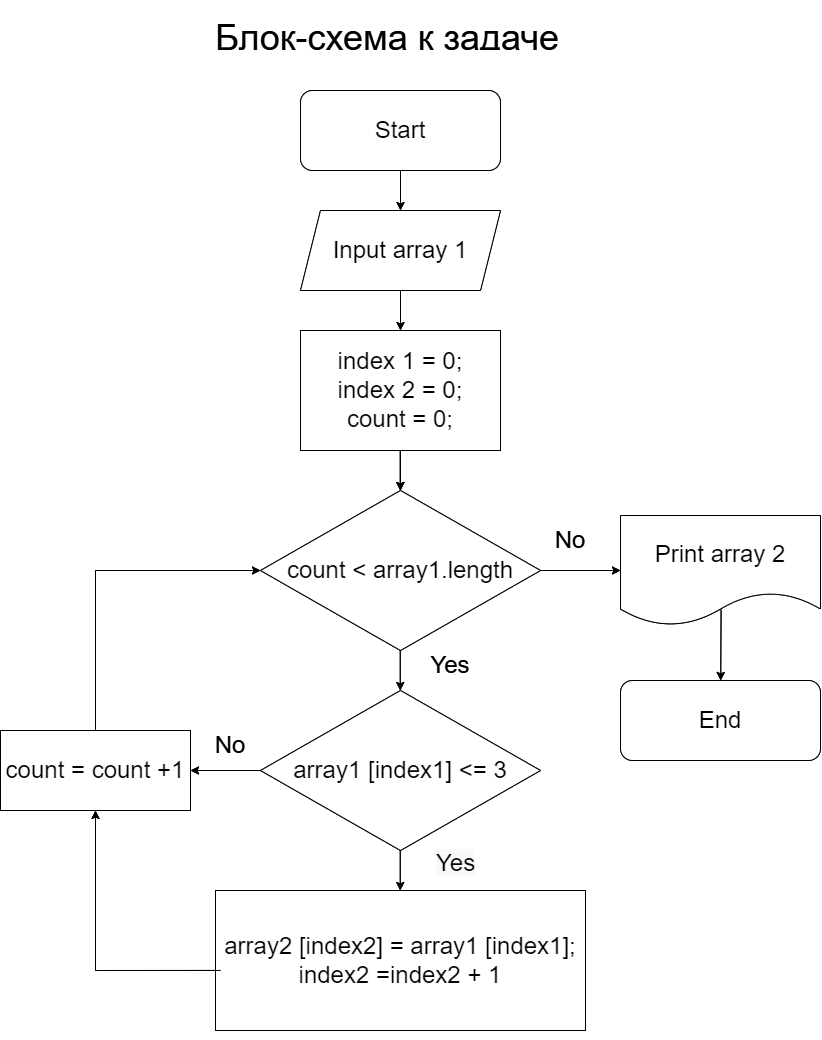

The diagram above was exported from draw.io. Its source (the exported page's mxGraphModel, read from the mxfile embedded in the PNG):
<mxGraphModel dx="2649" dy="1389" grid="1" gridSize="10" guides="1" tooltips="1" connect="1" arrows="1" fold="1" page="1" pageScale="1" pageWidth="827" pageHeight="1169" math="0" shadow="0">
  <root>
    <mxCell id="0" />
    <mxCell id="1" style="locked=1;" parent="0" />
    <mxCell id="uIxjQIw5FXwImYof4lKl-2" value="&lt;h1&gt;&lt;span style=&quot;background-color: initial; font-weight: normal;&quot;&gt;&lt;font style=&quot;font-size: 36px;&quot;&gt;Блок-схема к задаче&lt;/font&gt;&lt;/span&gt;&lt;br&gt;&lt;/h1&gt;" style="text;html=1;strokeColor=none;fillColor=none;spacing=5;spacingTop=-20;whiteSpace=wrap;overflow=hidden;rounded=0;" vertex="1" parent="1">
      <mxGeometry x="217" y="40" width="440" height="40" as="geometry" />
    </mxCell>
    <mxCell id="uIxjQIw5FXwImYof4lKl-3" value="Start" style="rounded=1;whiteSpace=wrap;html=1;fontSize=24;" vertex="1" parent="1">
      <mxGeometry x="307" y="120" width="200" height="80" as="geometry" />
    </mxCell>
    <mxCell id="uIxjQIw5FXwImYof4lKl-4" value="Input array" style="shape=parallelogram;perimeter=parallelogramPerimeter;whiteSpace=wrap;html=1;fixedSize=1;fontSize=24;" vertex="1" parent="1">
      <mxGeometry x="307" y="240" width="200" height="80" as="geometry" />
    </mxCell>
    <mxCell id="uIxjQIw5FXwImYof4lKl-21" value="" style="edgeStyle=orthogonalEdgeStyle;rounded=0;orthogonalLoop=1;jettySize=auto;html=1;fontSize=24;" edge="1" parent="1" source="uIxjQIw5FXwImYof4lKl-5" target="uIxjQIw5FXwImYof4lKl-6">
      <mxGeometry relative="1" as="geometry" />
    </mxCell>
    <mxCell id="uIxjQIw5FXwImYof4lKl-5" value="index 1 = 0;&lt;br&gt;index 2 = 0;&lt;br&gt;count = 0;" style="rounded=0;whiteSpace=wrap;html=1;fontSize=24;" vertex="1" parent="1">
      <mxGeometry x="307" y="360" width="200" height="120" as="geometry" />
    </mxCell>
    <mxCell id="uIxjQIw5FXwImYof4lKl-6" value="count &amp;lt; array.length" style="rhombus;whiteSpace=wrap;html=1;fontSize=24;" vertex="1" parent="1">
      <mxGeometry x="267" y="520" width="280" height="160" as="geometry" />
    </mxCell>
    <mxCell id="uIxjQIw5FXwImYof4lKl-7" value="array1 [index1] &amp;lt;= 3" style="rhombus;whiteSpace=wrap;html=1;fontSize=24;" vertex="1" parent="1">
      <mxGeometry x="267" y="720" width="280" height="160" as="geometry" />
    </mxCell>
    <mxCell id="uIxjQIw5FXwImYof4lKl-8" value="array2 [index2] = array1 [index1];&lt;br&gt;index2 =index2 + 1" style="rounded=0;whiteSpace=wrap;html=1;fontSize=24;" vertex="1" parent="1">
      <mxGeometry x="222" y="920" width="370" height="140" as="geometry" />
    </mxCell>
    <mxCell id="uIxjQIw5FXwImYof4lKl-9" value="count = count +1" style="rounded=0;whiteSpace=wrap;html=1;fontSize=24;" vertex="1" parent="1">
      <mxGeometry x="7" y="760" width="190" height="80" as="geometry" />
    </mxCell>
    <mxCell id="uIxjQIw5FXwImYof4lKl-10" value="Print array 2" style="shape=document;whiteSpace=wrap;html=1;boundedLbl=1;fontSize=24;" vertex="1" parent="1">
      <mxGeometry x="627" y="545" width="200" height="110" as="geometry" />
    </mxCell>
    <mxCell id="uIxjQIw5FXwImYof4lKl-11" value="End" style="rounded=1;whiteSpace=wrap;html=1;fontSize=24;" vertex="1" parent="1">
      <mxGeometry x="627" y="710" width="200" height="80" as="geometry" />
    </mxCell>
    <mxCell id="uIxjQIw5FXwImYof4lKl-13" value="" style="endArrow=classic;html=1;rounded=0;fontSize=24;entryX=0;entryY=0.5;entryDx=0;entryDy=0;exitX=0.5;exitY=0;exitDx=0;exitDy=0;" edge="1" parent="1" source="uIxjQIw5FXwImYof4lKl-9" target="uIxjQIw5FXwImYof4lKl-6">
      <mxGeometry width="50" height="50" relative="1" as="geometry">
        <mxPoint x="107" y="760" as="sourcePoint" />
        <mxPoint x="157" y="710" as="targetPoint" />
        <Array as="points">
          <mxPoint x="102" y="600" />
        </Array>
      </mxGeometry>
    </mxCell>
    <mxCell id="uIxjQIw5FXwImYof4lKl-14" value="" style="endArrow=classic;html=1;rounded=0;fontSize=24;" edge="1" parent="1" target="uIxjQIw5FXwImYof4lKl-4">
      <mxGeometry width="50" height="50" relative="1" as="geometry">
        <mxPoint x="407" y="200" as="sourcePoint" />
        <mxPoint x="457" y="150" as="targetPoint" />
      </mxGeometry>
    </mxCell>
    <mxCell id="uIxjQIw5FXwImYof4lKl-16" value="" style="endArrow=classic;html=1;rounded=0;fontSize=24;" edge="1" parent="1">
      <mxGeometry width="50" height="50" relative="1" as="geometry">
        <mxPoint x="406.74" y="480" as="sourcePoint" />
        <mxPoint x="406.74" y="520" as="targetPoint" />
      </mxGeometry>
    </mxCell>
    <mxCell id="uIxjQIw5FXwImYof4lKl-17" value="" style="endArrow=classic;html=1;rounded=0;fontSize=24;" edge="1" parent="1">
      <mxGeometry width="50" height="50" relative="1" as="geometry">
        <mxPoint x="406.74" y="680" as="sourcePoint" />
        <mxPoint x="406.74" y="720" as="targetPoint" />
      </mxGeometry>
    </mxCell>
    <mxCell id="uIxjQIw5FXwImYof4lKl-18" value="" style="endArrow=classic;html=1;rounded=0;fontSize=24;" edge="1" parent="1">
      <mxGeometry width="50" height="50" relative="1" as="geometry">
        <mxPoint x="406.74" y="880" as="sourcePoint" />
        <mxPoint x="406.74" y="920" as="targetPoint" />
      </mxGeometry>
    </mxCell>
    <mxCell id="uIxjQIw5FXwImYof4lKl-19" value="" style="endArrow=classic;html=1;rounded=0;fontSize=24;entryX=0.5;entryY=1;entryDx=0;entryDy=0;exitX=0.014;exitY=0.571;exitDx=0;exitDy=0;exitPerimeter=0;" edge="1" parent="1" source="uIxjQIw5FXwImYof4lKl-8" target="uIxjQIw5FXwImYof4lKl-9">
      <mxGeometry width="50" height="50" relative="1" as="geometry">
        <mxPoint x="217" y="1000" as="sourcePoint" />
        <mxPoint x="7" y="1080" as="targetPoint" />
        <Array as="points">
          <mxPoint x="102" y="1000" />
        </Array>
      </mxGeometry>
    </mxCell>
    <mxCell id="uIxjQIw5FXwImYof4lKl-20" style="edgeStyle=orthogonalEdgeStyle;rounded=0;orthogonalLoop=1;jettySize=auto;html=1;exitX=0.5;exitY=1;exitDx=0;exitDy=0;fontSize=24;" edge="1" parent="1" source="uIxjQIw5FXwImYof4lKl-8" target="uIxjQIw5FXwImYof4lKl-8">
      <mxGeometry relative="1" as="geometry" />
    </mxCell>
    <mxCell id="uIxjQIw5FXwImYof4lKl-24" value="" style="endArrow=classic;html=1;rounded=0;fontSize=24;entryX=1;entryY=0.5;entryDx=0;entryDy=0;exitX=0;exitY=0.5;exitDx=0;exitDy=0;" edge="1" parent="1" source="uIxjQIw5FXwImYof4lKl-7" target="uIxjQIw5FXwImYof4lKl-9">
      <mxGeometry width="50" height="50" relative="1" as="geometry">
        <mxPoint x="607" y="840" as="sourcePoint" />
        <mxPoint x="657" y="790" as="targetPoint" />
      </mxGeometry>
    </mxCell>
    <mxCell id="uIxjQIw5FXwImYof4lKl-28" value="" style="endArrow=classic;html=1;rounded=0;fontSize=24;exitX=1;exitY=0.5;exitDx=0;exitDy=0;entryX=0;entryY=0.5;entryDx=0;entryDy=0;" edge="1" parent="1" source="uIxjQIw5FXwImYof4lKl-6" target="uIxjQIw5FXwImYof4lKl-10">
      <mxGeometry width="50" height="50" relative="1" as="geometry">
        <mxPoint x="607" y="840" as="sourcePoint" />
        <mxPoint x="657" y="790" as="targetPoint" />
      </mxGeometry>
    </mxCell>
    <mxCell id="uIxjQIw5FXwImYof4lKl-31" value="" style="endArrow=classic;html=1;rounded=0;fontSize=24;exitX=0.5;exitY=1;exitDx=0;exitDy=0;entryX=0.5;entryY=0;entryDx=0;entryDy=0;" edge="1" parent="1" source="uIxjQIw5FXwImYof4lKl-4" target="uIxjQIw5FXwImYof4lKl-5">
      <mxGeometry width="50" height="50" relative="1" as="geometry">
        <mxPoint x="497" y="520" as="sourcePoint" />
        <mxPoint x="547" y="470" as="targetPoint" />
      </mxGeometry>
    </mxCell>
    <mxCell id="uIxjQIw5FXwImYof4lKl-33" value="No" style="text;html=1;strokeColor=none;fillColor=none;align=center;verticalAlign=middle;whiteSpace=wrap;rounded=0;fontSize=24;" vertex="1" parent="1">
      <mxGeometry x="547" y="555" width="60" height="30" as="geometry" />
    </mxCell>
    <mxCell id="uIxjQIw5FXwImYof4lKl-35" value="No" style="text;html=1;strokeColor=none;fillColor=none;align=center;verticalAlign=middle;whiteSpace=wrap;rounded=0;fontSize=24;" vertex="1" parent="1">
      <mxGeometry x="207" y="760" width="60" height="30" as="geometry" />
    </mxCell>
    <mxCell id="uIxjQIw5FXwImYof4lKl-36" value="Yes" style="text;html=1;strokeColor=none;fillColor=none;align=center;verticalAlign=middle;whiteSpace=wrap;rounded=0;fontSize=24;" vertex="1" parent="1">
      <mxGeometry x="427" y="680" width="60" height="30" as="geometry" />
    </mxCell>
    <mxCell id="uIxjQIw5FXwImYof4lKl-37" value="&lt;span style=&quot;color: rgb(0, 0, 0); font-family: Helvetica; font-size: 24px; font-style: normal; font-variant-ligatures: normal; font-variant-caps: normal; font-weight: 400; letter-spacing: normal; orphans: 2; text-align: center; text-indent: 0px; text-transform: none; widows: 2; word-spacing: 0px; -webkit-text-stroke-width: 0px; background-color: rgb(248, 249, 250); text-decoration-thickness: initial; text-decoration-style: initial; text-decoration-color: initial; float: none; display: inline !important;&quot;&gt;Yes&lt;/span&gt;" style="text;whiteSpace=wrap;html=1;fontSize=36;" vertex="1" parent="1">
      <mxGeometry x="441" y="860" width="60" height="60" as="geometry" />
    </mxCell>
    <mxCell id="uIxjQIw5FXwImYof4lKl-39" value="" style="endArrow=classic;html=1;rounded=0;fontSize=36;exitX=0.503;exitY=0.855;exitDx=0;exitDy=0;exitPerimeter=0;" edge="1" parent="1" source="uIxjQIw5FXwImYof4lKl-10" target="uIxjQIw5FXwImYof4lKl-11">
      <mxGeometry width="50" height="50" relative="1" as="geometry">
        <mxPoint x="757" y="700" as="sourcePoint" />
        <mxPoint x="827" y="700" as="targetPoint" />
      </mxGeometry>
    </mxCell>
    <mxCell id="uIxjQIw5FXwImYof4lKl-40" value="Слой без названия" parent="0" />
    <mxCell id="uIxjQIw5FXwImYof4lKl-41" value="&lt;h1&gt;&lt;span style=&quot;background-color: initial; font-weight: normal;&quot;&gt;&lt;font style=&quot;font-size: 36px;&quot;&gt;Блок-схема к задаче&lt;/font&gt;&lt;/span&gt;&lt;br&gt;&lt;/h1&gt;" style="text;html=1;strokeColor=none;fillColor=none;spacing=5;spacingTop=-20;whiteSpace=wrap;overflow=hidden;rounded=0;" vertex="1" parent="uIxjQIw5FXwImYof4lKl-40">
      <mxGeometry x="217" y="40" width="440" height="40" as="geometry" />
    </mxCell>
    <mxCell id="uIxjQIw5FXwImYof4lKl-42" value="Start" style="rounded=1;whiteSpace=wrap;html=1;fontSize=24;" vertex="1" parent="uIxjQIw5FXwImYof4lKl-40">
      <mxGeometry x="307" y="120" width="200" height="80" as="geometry" />
    </mxCell>
    <mxCell id="uIxjQIw5FXwImYof4lKl-43" value="Input array 1" style="shape=parallelogram;perimeter=parallelogramPerimeter;whiteSpace=wrap;html=1;fixedSize=1;fontSize=24;" vertex="1" parent="uIxjQIw5FXwImYof4lKl-40">
      <mxGeometry x="307" y="240" width="200" height="80" as="geometry" />
    </mxCell>
    <mxCell id="uIxjQIw5FXwImYof4lKl-44" value="" style="edgeStyle=orthogonalEdgeStyle;rounded=0;orthogonalLoop=1;jettySize=auto;html=1;fontSize=24;" edge="1" parent="uIxjQIw5FXwImYof4lKl-40" source="uIxjQIw5FXwImYof4lKl-45" target="uIxjQIw5FXwImYof4lKl-46">
      <mxGeometry relative="1" as="geometry" />
    </mxCell>
    <mxCell id="uIxjQIw5FXwImYof4lKl-45" value="index 1 = 0;&lt;br&gt;index 2 = 0;&lt;br&gt;count = 0;" style="rounded=0;whiteSpace=wrap;html=1;fontSize=24;" vertex="1" parent="uIxjQIw5FXwImYof4lKl-40">
      <mxGeometry x="307" y="360" width="200" height="120" as="geometry" />
    </mxCell>
    <mxCell id="uIxjQIw5FXwImYof4lKl-46" value="count &amp;lt; array1.length" style="rhombus;whiteSpace=wrap;html=1;fontSize=24;" vertex="1" parent="uIxjQIw5FXwImYof4lKl-40">
      <mxGeometry x="267" y="520" width="280" height="160" as="geometry" />
    </mxCell>
    <mxCell id="uIxjQIw5FXwImYof4lKl-47" value="array1 [index1] &amp;lt;= 3" style="rhombus;whiteSpace=wrap;html=1;fontSize=24;" vertex="1" parent="uIxjQIw5FXwImYof4lKl-40">
      <mxGeometry x="267" y="720" width="280" height="160" as="geometry" />
    </mxCell>
    <mxCell id="uIxjQIw5FXwImYof4lKl-48" value="array2 [index2] = array1 [index1];&lt;br&gt;index2 =index2 + 1" style="rounded=0;whiteSpace=wrap;html=1;fontSize=24;" vertex="1" parent="uIxjQIw5FXwImYof4lKl-40">
      <mxGeometry x="222" y="920" width="370" height="140" as="geometry" />
    </mxCell>
    <mxCell id="uIxjQIw5FXwImYof4lKl-49" value="count = count +1" style="rounded=0;whiteSpace=wrap;html=1;fontSize=24;" vertex="1" parent="uIxjQIw5FXwImYof4lKl-40">
      <mxGeometry x="7" y="760" width="190" height="80" as="geometry" />
    </mxCell>
    <mxCell id="uIxjQIw5FXwImYof4lKl-50" value="Print array 2" style="shape=document;whiteSpace=wrap;html=1;boundedLbl=1;fontSize=24;" vertex="1" parent="uIxjQIw5FXwImYof4lKl-40">
      <mxGeometry x="627" y="545" width="200" height="110" as="geometry" />
    </mxCell>
    <mxCell id="uIxjQIw5FXwImYof4lKl-51" value="End" style="rounded=1;whiteSpace=wrap;html=1;fontSize=24;" vertex="1" parent="uIxjQIw5FXwImYof4lKl-40">
      <mxGeometry x="627" y="710" width="200" height="80" as="geometry" />
    </mxCell>
    <mxCell id="uIxjQIw5FXwImYof4lKl-52" value="" style="endArrow=classic;html=1;rounded=0;fontSize=24;entryX=0;entryY=0.5;entryDx=0;entryDy=0;exitX=0.5;exitY=0;exitDx=0;exitDy=0;" edge="1" parent="uIxjQIw5FXwImYof4lKl-40" source="uIxjQIw5FXwImYof4lKl-49" target="uIxjQIw5FXwImYof4lKl-46">
      <mxGeometry width="50" height="50" relative="1" as="geometry">
        <mxPoint x="107" y="760" as="sourcePoint" />
        <mxPoint x="157" y="710" as="targetPoint" />
        <Array as="points">
          <mxPoint x="102" y="600" />
        </Array>
      </mxGeometry>
    </mxCell>
    <mxCell id="uIxjQIw5FXwImYof4lKl-53" value="" style="endArrow=classic;html=1;rounded=0;fontSize=24;" edge="1" parent="uIxjQIw5FXwImYof4lKl-40" target="uIxjQIw5FXwImYof4lKl-43">
      <mxGeometry width="50" height="50" relative="1" as="geometry">
        <mxPoint x="407" y="200" as="sourcePoint" />
        <mxPoint x="457" y="150" as="targetPoint" />
      </mxGeometry>
    </mxCell>
    <mxCell id="uIxjQIw5FXwImYof4lKl-54" value="" style="endArrow=classic;html=1;rounded=0;fontSize=24;" edge="1" parent="uIxjQIw5FXwImYof4lKl-40">
      <mxGeometry width="50" height="50" relative="1" as="geometry">
        <mxPoint x="406.74" y="480" as="sourcePoint" />
        <mxPoint x="406.74" y="520" as="targetPoint" />
      </mxGeometry>
    </mxCell>
    <mxCell id="uIxjQIw5FXwImYof4lKl-55" value="" style="endArrow=classic;html=1;rounded=0;fontSize=24;" edge="1" parent="uIxjQIw5FXwImYof4lKl-40">
      <mxGeometry width="50" height="50" relative="1" as="geometry">
        <mxPoint x="406.74" y="680" as="sourcePoint" />
        <mxPoint x="406.74" y="720" as="targetPoint" />
      </mxGeometry>
    </mxCell>
    <mxCell id="uIxjQIw5FXwImYof4lKl-56" value="" style="endArrow=classic;html=1;rounded=0;fontSize=24;" edge="1" parent="uIxjQIw5FXwImYof4lKl-40">
      <mxGeometry width="50" height="50" relative="1" as="geometry">
        <mxPoint x="406.74" y="880" as="sourcePoint" />
        <mxPoint x="406.74" y="920" as="targetPoint" />
      </mxGeometry>
    </mxCell>
    <mxCell id="uIxjQIw5FXwImYof4lKl-57" value="" style="endArrow=classic;html=1;rounded=0;fontSize=24;entryX=0.5;entryY=1;entryDx=0;entryDy=0;exitX=0.014;exitY=0.571;exitDx=0;exitDy=0;exitPerimeter=0;" edge="1" parent="uIxjQIw5FXwImYof4lKl-40" source="uIxjQIw5FXwImYof4lKl-48" target="uIxjQIw5FXwImYof4lKl-49">
      <mxGeometry width="50" height="50" relative="1" as="geometry">
        <mxPoint x="217" y="1000" as="sourcePoint" />
        <mxPoint x="7" y="1080" as="targetPoint" />
        <Array as="points">
          <mxPoint x="102" y="1000" />
        </Array>
      </mxGeometry>
    </mxCell>
    <mxCell id="uIxjQIw5FXwImYof4lKl-58" style="edgeStyle=orthogonalEdgeStyle;rounded=0;orthogonalLoop=1;jettySize=auto;html=1;exitX=0.5;exitY=1;exitDx=0;exitDy=0;fontSize=24;" edge="1" parent="uIxjQIw5FXwImYof4lKl-40" source="uIxjQIw5FXwImYof4lKl-48" target="uIxjQIw5FXwImYof4lKl-48">
      <mxGeometry relative="1" as="geometry" />
    </mxCell>
    <mxCell id="uIxjQIw5FXwImYof4lKl-59" value="" style="endArrow=classic;html=1;rounded=0;fontSize=24;entryX=1;entryY=0.5;entryDx=0;entryDy=0;exitX=0;exitY=0.5;exitDx=0;exitDy=0;" edge="1" parent="uIxjQIw5FXwImYof4lKl-40" source="uIxjQIw5FXwImYof4lKl-47" target="uIxjQIw5FXwImYof4lKl-49">
      <mxGeometry width="50" height="50" relative="1" as="geometry">
        <mxPoint x="607" y="840" as="sourcePoint" />
        <mxPoint x="657" y="790" as="targetPoint" />
      </mxGeometry>
    </mxCell>
    <mxCell id="uIxjQIw5FXwImYof4lKl-60" value="" style="endArrow=classic;html=1;rounded=0;fontSize=24;exitX=1;exitY=0.5;exitDx=0;exitDy=0;entryX=0;entryY=0.5;entryDx=0;entryDy=0;" edge="1" parent="uIxjQIw5FXwImYof4lKl-40" source="uIxjQIw5FXwImYof4lKl-46" target="uIxjQIw5FXwImYof4lKl-50">
      <mxGeometry width="50" height="50" relative="1" as="geometry">
        <mxPoint x="607" y="840" as="sourcePoint" />
        <mxPoint x="657" y="790" as="targetPoint" />
      </mxGeometry>
    </mxCell>
    <mxCell id="uIxjQIw5FXwImYof4lKl-61" value="" style="endArrow=classic;html=1;rounded=0;fontSize=24;exitX=0.5;exitY=1;exitDx=0;exitDy=0;entryX=0.5;entryY=0;entryDx=0;entryDy=0;" edge="1" parent="uIxjQIw5FXwImYof4lKl-40" source="uIxjQIw5FXwImYof4lKl-43" target="uIxjQIw5FXwImYof4lKl-45">
      <mxGeometry width="50" height="50" relative="1" as="geometry">
        <mxPoint x="497" y="520" as="sourcePoint" />
        <mxPoint x="547" y="470" as="targetPoint" />
      </mxGeometry>
    </mxCell>
    <mxCell id="uIxjQIw5FXwImYof4lKl-62" value="No" style="text;html=1;strokeColor=none;fillColor=none;align=center;verticalAlign=middle;whiteSpace=wrap;rounded=0;fontSize=24;" vertex="1" parent="uIxjQIw5FXwImYof4lKl-40">
      <mxGeometry x="547" y="555" width="60" height="30" as="geometry" />
    </mxCell>
    <mxCell id="uIxjQIw5FXwImYof4lKl-63" value="No" style="text;html=1;strokeColor=none;fillColor=none;align=center;verticalAlign=middle;whiteSpace=wrap;rounded=0;fontSize=24;" vertex="1" parent="uIxjQIw5FXwImYof4lKl-40">
      <mxGeometry x="207" y="760" width="60" height="30" as="geometry" />
    </mxCell>
    <mxCell id="uIxjQIw5FXwImYof4lKl-64" value="Yes" style="text;html=1;strokeColor=none;fillColor=none;align=center;verticalAlign=middle;whiteSpace=wrap;rounded=0;fontSize=24;" vertex="1" parent="uIxjQIw5FXwImYof4lKl-40">
      <mxGeometry x="427" y="680" width="60" height="30" as="geometry" />
    </mxCell>
    <mxCell id="uIxjQIw5FXwImYof4lKl-66" value="" style="endArrow=classic;html=1;rounded=0;fontSize=36;exitX=0.503;exitY=0.855;exitDx=0;exitDy=0;exitPerimeter=0;" edge="1" parent="uIxjQIw5FXwImYof4lKl-40" source="uIxjQIw5FXwImYof4lKl-50" target="uIxjQIw5FXwImYof4lKl-51">
      <mxGeometry width="50" height="50" relative="1" as="geometry">
        <mxPoint x="757" y="700" as="sourcePoint" />
        <mxPoint x="827" y="700" as="targetPoint" />
      </mxGeometry>
    </mxCell>
    <mxCell id="uIxjQIw5FXwImYof4lKl-65" value="&lt;span style=&quot;color: rgb(0, 0, 0); font-family: Helvetica; font-size: 24px; font-style: normal; font-variant-ligatures: normal; font-variant-caps: normal; font-weight: 400; letter-spacing: normal; orphans: 2; text-align: center; text-indent: 0px; text-transform: none; widows: 2; word-spacing: 0px; -webkit-text-stroke-width: 0px; background-color: rgb(248, 249, 250); text-decoration-thickness: initial; text-decoration-style: initial; text-decoration-color: initial; float: none; display: inline !important;&quot;&gt;Yes&lt;/span&gt;" style="text;whiteSpace=wrap;html=1;fontSize=36;shadow=0;" vertex="1" parent="uIxjQIw5FXwImYof4lKl-40">
      <mxGeometry x="441" y="860" width="60" height="60" as="geometry" />
    </mxCell>
  </root>
</mxGraphModel>